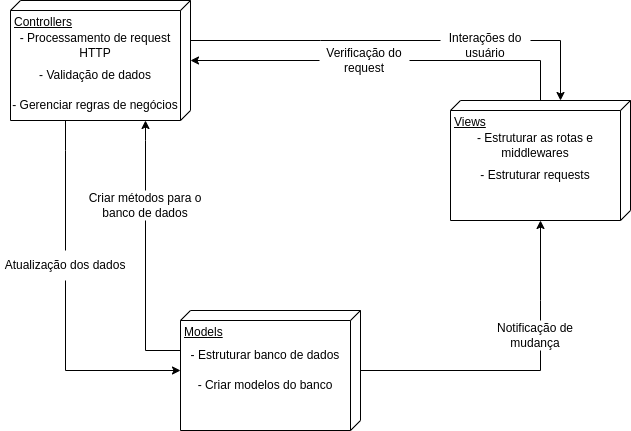

The diagram above was exported from draw.io. Its source (the exported page's mxGraphModel, read from the mxfile embedded in the PNG):
<mxGraphModel dx="840" dy="498" grid="1" gridSize="10" guides="1" tooltips="1" connect="1" arrows="1" fold="1" page="1" pageScale="1" pageWidth="827" pageHeight="1169" background="#ffffff" math="0" shadow="0">
  <root>
    <mxCell id="0" />
    <mxCell id="1" parent="0" />
    <mxCell id="V8jxD8q3fpn31KqYWWzf-16" style="edgeStyle=orthogonalEdgeStyle;rounded=0;orthogonalLoop=1;jettySize=auto;html=1;startArrow=none;" edge="1" parent="1" source="V8jxD8q3fpn31KqYWWzf-27" target="V8jxD8q3fpn31KqYWWzf-3">
      <mxGeometry relative="1" as="geometry">
        <mxPoint x="130" y="320" as="sourcePoint" />
        <Array as="points">
          <mxPoint x="115" y="420" />
        </Array>
      </mxGeometry>
    </mxCell>
    <mxCell id="V8jxD8q3fpn31KqYWWzf-19" style="edgeStyle=orthogonalEdgeStyle;rounded=0;orthogonalLoop=1;jettySize=auto;html=1;startArrow=none;" edge="1" parent="1" source="V8jxD8q3fpn31KqYWWzf-25" target="V8jxD8q3fpn31KqYWWzf-2">
      <mxGeometry relative="1" as="geometry">
        <Array as="points">
          <mxPoint x="610" y="90" />
        </Array>
      </mxGeometry>
    </mxCell>
    <mxCell id="V8jxD8q3fpn31KqYWWzf-1" value="Controllers" style="verticalAlign=top;align=left;spacingTop=8;spacingLeft=2;spacingRight=12;shape=cube;size=10;direction=south;fontStyle=4;html=1;" vertex="1" parent="1">
      <mxGeometry x="60" y="50" width="180" height="120" as="geometry" />
    </mxCell>
    <mxCell id="V8jxD8q3fpn31KqYWWzf-15" style="edgeStyle=orthogonalEdgeStyle;rounded=0;orthogonalLoop=1;jettySize=auto;html=1;startArrow=none;" edge="1" parent="1" source="V8jxD8q3fpn31KqYWWzf-20" target="V8jxD8q3fpn31KqYWWzf-1">
      <mxGeometry relative="1" as="geometry">
        <Array as="points" />
      </mxGeometry>
    </mxCell>
    <mxCell id="V8jxD8q3fpn31KqYWWzf-2" value="Views" style="verticalAlign=top;align=left;spacingTop=8;spacingLeft=2;spacingRight=12;shape=cube;size=10;direction=south;fontStyle=4;html=1;" vertex="1" parent="1">
      <mxGeometry x="500" y="150" width="180" height="120" as="geometry" />
    </mxCell>
    <mxCell id="V8jxD8q3fpn31KqYWWzf-14" style="edgeStyle=orthogonalEdgeStyle;rounded=0;orthogonalLoop=1;jettySize=auto;html=1;startArrow=none;" edge="1" parent="1" source="V8jxD8q3fpn31KqYWWzf-29" target="V8jxD8q3fpn31KqYWWzf-2">
      <mxGeometry relative="1" as="geometry">
        <mxPoint x="600" y="420" as="targetPoint" />
        <Array as="points">
          <mxPoint x="590" y="350" />
          <mxPoint x="590" y="350" />
        </Array>
      </mxGeometry>
    </mxCell>
    <mxCell id="V8jxD8q3fpn31KqYWWzf-17" style="edgeStyle=orthogonalEdgeStyle;rounded=0;orthogonalLoop=1;jettySize=auto;html=1;startArrow=none;" edge="1" parent="1" source="V8jxD8q3fpn31KqYWWzf-22" target="V8jxD8q3fpn31KqYWWzf-1">
      <mxGeometry relative="1" as="geometry">
        <Array as="points">
          <mxPoint x="195" y="190" />
          <mxPoint x="195" y="190" />
        </Array>
      </mxGeometry>
    </mxCell>
    <mxCell id="V8jxD8q3fpn31KqYWWzf-3" value="Models" style="verticalAlign=top;align=left;spacingTop=8;spacingLeft=2;spacingRight=12;shape=cube;size=10;direction=south;fontStyle=4;html=1;" vertex="1" parent="1">
      <mxGeometry x="230" y="360" width="180" height="120" as="geometry" />
    </mxCell>
    <mxCell id="V8jxD8q3fpn31KqYWWzf-6" value="- Processamento de request HTTP" style="text;html=1;strokeColor=none;fillColor=none;align=center;verticalAlign=middle;whiteSpace=wrap;rounded=0;" vertex="1" parent="1">
      <mxGeometry x="60" y="80" width="170" height="30" as="geometry" />
    </mxCell>
    <mxCell id="V8jxD8q3fpn31KqYWWzf-7" value="- Validação de dados" style="text;html=1;strokeColor=none;fillColor=none;align=center;verticalAlign=middle;whiteSpace=wrap;rounded=0;" vertex="1" parent="1">
      <mxGeometry x="60" y="110" width="170" height="30" as="geometry" />
    </mxCell>
    <mxCell id="V8jxD8q3fpn31KqYWWzf-8" value="- Gerenciar regras de negócios" style="text;html=1;strokeColor=none;fillColor=none;align=center;verticalAlign=middle;whiteSpace=wrap;rounded=0;" vertex="1" parent="1">
      <mxGeometry x="60" y="140" width="170" height="30" as="geometry" />
    </mxCell>
    <mxCell id="V8jxD8q3fpn31KqYWWzf-9" value="- Estruturar as rotas e middlewares" style="text;html=1;strokeColor=none;fillColor=none;align=center;verticalAlign=middle;whiteSpace=wrap;rounded=0;" vertex="1" parent="1">
      <mxGeometry x="500" y="180" width="170" height="30" as="geometry" />
    </mxCell>
    <mxCell id="V8jxD8q3fpn31KqYWWzf-10" value="- Estruturar requests" style="text;html=1;strokeColor=none;fillColor=none;align=center;verticalAlign=middle;whiteSpace=wrap;rounded=0;" vertex="1" parent="1">
      <mxGeometry x="500" y="210" width="170" height="30" as="geometry" />
    </mxCell>
    <mxCell id="V8jxD8q3fpn31KqYWWzf-12" value="- Estruturar banco de dados" style="text;html=1;strokeColor=none;fillColor=none;align=center;verticalAlign=middle;whiteSpace=wrap;rounded=0;" vertex="1" parent="1">
      <mxGeometry x="230" y="390" width="170" height="30" as="geometry" />
    </mxCell>
    <mxCell id="V8jxD8q3fpn31KqYWWzf-13" value="- Criar modelos do banco" style="text;html=1;strokeColor=none;fillColor=none;align=center;verticalAlign=middle;whiteSpace=wrap;rounded=0;" vertex="1" parent="1">
      <mxGeometry x="230" y="420" width="170" height="30" as="geometry" />
    </mxCell>
    <mxCell id="V8jxD8q3fpn31KqYWWzf-23" value="" style="edgeStyle=orthogonalEdgeStyle;rounded=0;orthogonalLoop=1;jettySize=auto;html=1;endArrow=none;" edge="1" parent="1" source="V8jxD8q3fpn31KqYWWzf-3" target="V8jxD8q3fpn31KqYWWzf-22">
      <mxGeometry relative="1" as="geometry">
        <mxPoint x="230" y="400" as="sourcePoint" />
        <mxPoint x="180" y="170" as="targetPoint" />
        <Array as="points">
          <mxPoint x="195" y="400" />
        </Array>
      </mxGeometry>
    </mxCell>
    <mxCell id="V8jxD8q3fpn31KqYWWzf-22" value="Criar métodos para o banco de dados" style="text;html=1;strokeColor=none;fillColor=none;align=center;verticalAlign=middle;whiteSpace=wrap;rounded=0;" vertex="1" parent="1">
      <mxGeometry x="130" y="240" width="130" height="30" as="geometry" />
    </mxCell>
    <mxCell id="V8jxD8q3fpn31KqYWWzf-24" value="" style="edgeStyle=orthogonalEdgeStyle;rounded=0;orthogonalLoop=1;jettySize=auto;html=1;endArrow=none;" edge="1" parent="1" source="V8jxD8q3fpn31KqYWWzf-2" target="V8jxD8q3fpn31KqYWWzf-20">
      <mxGeometry relative="1" as="geometry">
        <mxPoint x="590" y="150" as="sourcePoint" />
        <mxPoint x="240" y="110" as="targetPoint" />
        <Array as="points">
          <mxPoint x="590" y="110" />
        </Array>
      </mxGeometry>
    </mxCell>
    <mxCell id="V8jxD8q3fpn31KqYWWzf-20" value="Verificação do request" style="text;html=1;strokeColor=none;fillColor=none;align=center;verticalAlign=middle;whiteSpace=wrap;rounded=0;points=[[0,0,0,0,0],[0,0.25,0,0,0],[0,0.5,0,0,0],[0,0.75,0,0,0],[0,1,0,0,0],[0.25,0,0,0,0],[0.25,1,0,0,0],[0.5,0,0,0,0],[0.5,1,0,0,0],[0.75,0,0,0,0],[0.75,1,0,0,0],[1,0,0,0,0],[1,0.25,0,0,0],[1,0.5,0,0,0],[1,0.75,0,0,0],[1,1,0,0,0]];" vertex="1" parent="1">
      <mxGeometry x="369" y="95" width="90" height="30" as="geometry" />
    </mxCell>
    <mxCell id="V8jxD8q3fpn31KqYWWzf-26" value="" style="edgeStyle=orthogonalEdgeStyle;rounded=0;orthogonalLoop=1;jettySize=auto;html=1;endArrow=none;" edge="1" parent="1" source="V8jxD8q3fpn31KqYWWzf-1" target="V8jxD8q3fpn31KqYWWzf-25">
      <mxGeometry relative="1" as="geometry">
        <mxPoint x="240" y="90" as="sourcePoint" />
        <mxPoint x="610" y="150" as="targetPoint" />
        <Array as="points">
          <mxPoint x="370" y="90" />
          <mxPoint x="370" y="90" />
        </Array>
      </mxGeometry>
    </mxCell>
    <mxCell id="V8jxD8q3fpn31KqYWWzf-25" value="Interações do usuário" style="text;html=1;strokeColor=none;fillColor=none;align=center;verticalAlign=middle;whiteSpace=wrap;rounded=0;points=[[0,0,0,0,0],[0,0.25,0,0,0],[0,0.5,0,0,0],[0,0.75,0,0,0],[0,1,0,0,0],[0.25,0,0,0,0],[0.25,1,0,0,0],[0.5,0,0,0,0],[0.5,1,0,0,0],[0.75,0,0,0,0],[0.75,1,0,0,0],[1,0,0,0,0],[1,0.25,0,0,0],[1,0.5,0,0,0],[1,0.75,0,0,0],[1,1,0,0,0]];" vertex="1" parent="1">
      <mxGeometry x="490" y="80" width="90" height="30" as="geometry" />
    </mxCell>
    <mxCell id="V8jxD8q3fpn31KqYWWzf-28" value="" style="edgeStyle=orthogonalEdgeStyle;rounded=0;orthogonalLoop=1;jettySize=auto;html=1;endArrow=none;" edge="1" parent="1" source="V8jxD8q3fpn31KqYWWzf-1" target="V8jxD8q3fpn31KqYWWzf-27">
      <mxGeometry relative="1" as="geometry">
        <mxPoint x="135" y="170" as="sourcePoint" />
        <mxPoint x="230" y="420" as="targetPoint" />
        <Array as="points">
          <mxPoint x="115" y="200" />
          <mxPoint x="115" y="200" />
        </Array>
      </mxGeometry>
    </mxCell>
    <mxCell id="V8jxD8q3fpn31KqYWWzf-27" value="Atualização dos dados" style="text;html=1;strokeColor=none;fillColor=none;align=center;verticalAlign=middle;whiteSpace=wrap;rounded=0;" vertex="1" parent="1">
      <mxGeometry x="50" y="300" width="130" height="30" as="geometry" />
    </mxCell>
    <mxCell id="V8jxD8q3fpn31KqYWWzf-30" value="" style="edgeStyle=orthogonalEdgeStyle;rounded=0;orthogonalLoop=1;jettySize=auto;html=1;endArrow=none;" edge="1" parent="1" source="V8jxD8q3fpn31KqYWWzf-3" target="V8jxD8q3fpn31KqYWWzf-29">
      <mxGeometry relative="1" as="geometry">
        <mxPoint x="590" y="270" as="targetPoint" />
        <mxPoint x="410" y="420" as="sourcePoint" />
        <Array as="points">
          <mxPoint x="590" y="420" />
        </Array>
      </mxGeometry>
    </mxCell>
    <mxCell id="V8jxD8q3fpn31KqYWWzf-29" value="Notificação de mudança" style="text;html=1;strokeColor=none;fillColor=none;align=center;verticalAlign=middle;whiteSpace=wrap;rounded=0;" vertex="1" parent="1">
      <mxGeometry x="520" y="370" width="130" height="30" as="geometry" />
    </mxCell>
  </root>
</mxGraphModel>